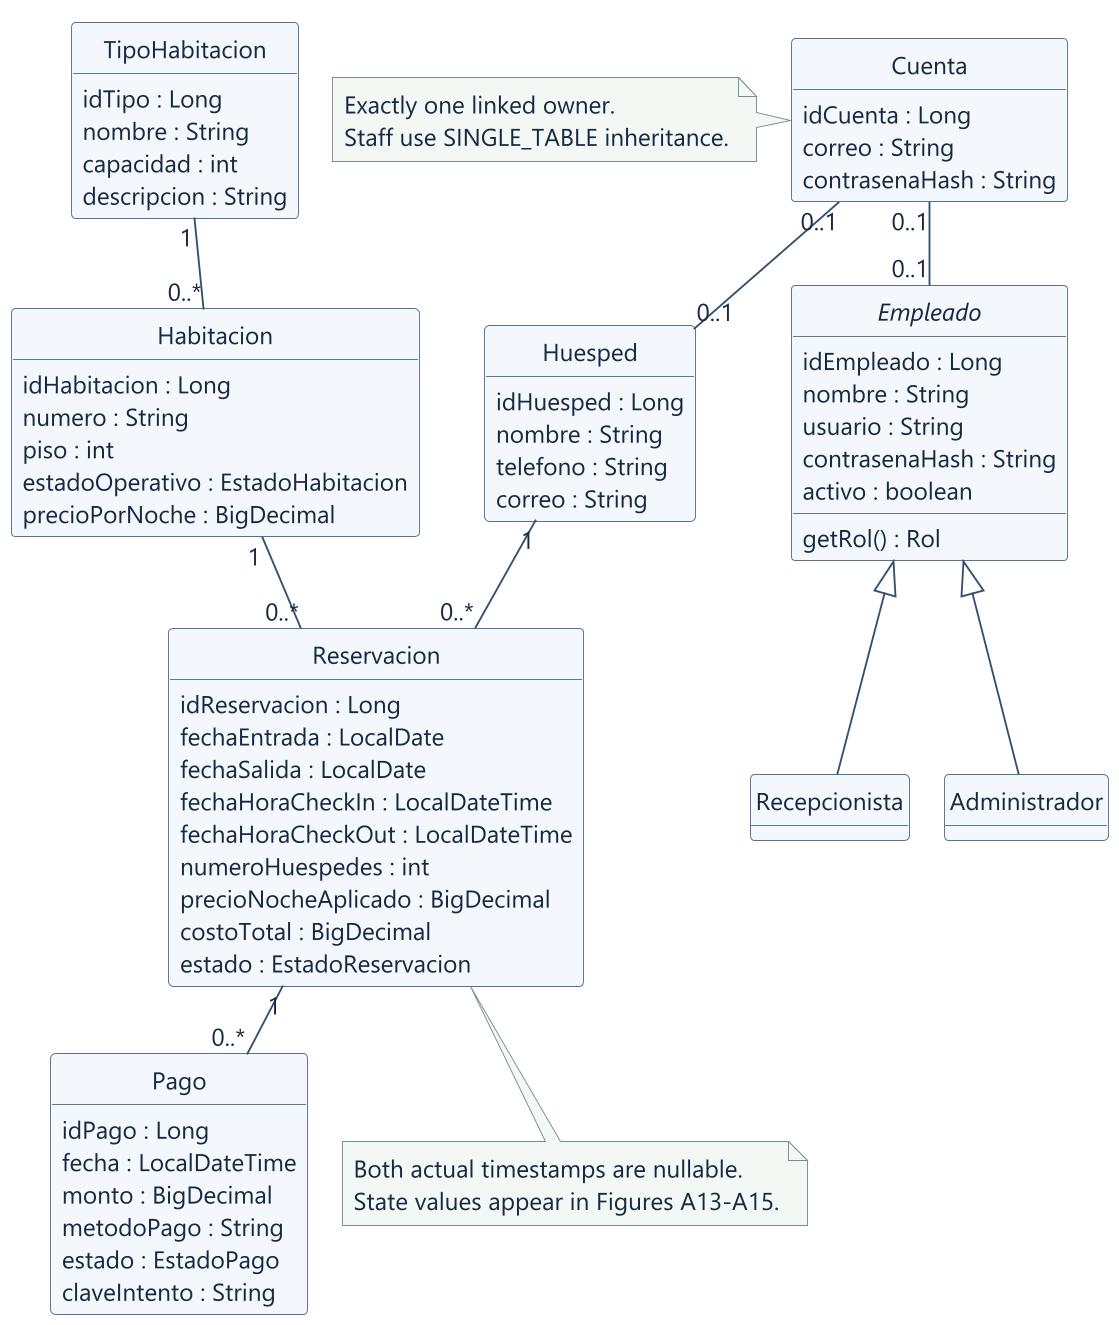

The diagram above was rendered by PlantUML. Its source (embedded in the PNG):
@startuml
skinparam dpi 180
skinparam shadowing false
skinparam defaultFontName Segoe UI
skinparam defaultFontSize 13
skinparam backgroundColor #FFFFFF
skinparam defaultFontColor #172841
skinparam ArrowColor #35506F
skinparam actorBorderColor #35506F
skinparam sequenceParticipantBackgroundColor #EFF4FA
skinparam sequenceParticipantBorderColor #55718D
skinparam sequenceLifeLineBorderColor #8295A9
skinparam classBackgroundColor #F4F7FB
skinparam classBorderColor #55718D
skinparam stateBackgroundColor #EFF4FA
skinparam stateBorderColor #55718D
skinparam usecaseBackgroundColor #EFF4FA
skinparam usecaseBorderColor #55718D
skinparam noteBackgroundColor #F4F8F5
skinparam noteBorderColor #739187
!pragma layout smetana
hide circle
hide empty methods
skinparam classAttributeIconSize 0
class Huesped {
  idHuesped : Long
  nombre : String
  telefono : String
  correo : String
}
class Cuenta {
  idCuenta : Long
  correo : String
  contrasenaHash : String
}
abstract class Empleado {
  idEmpleado : Long
  nombre : String
  usuario : String
  contrasenaHash : String
  activo : boolean
  getRol() : Rol
}
class Recepcionista
class Administrador
class TipoHabitacion {
  idTipo : Long
  nombre : String
  capacidad : int
  descripcion : String
}
class Habitacion {
  idHabitacion : Long
  numero : String
  piso : int
  estadoOperativo : EstadoHabitacion
  precioPorNoche : BigDecimal
}
class Reservacion {
  idReservacion : Long
  fechaEntrada : LocalDate
  fechaSalida : LocalDate
  fechaHoraCheckIn : LocalDateTime
  fechaHoraCheckOut : LocalDateTime
  numeroHuespedes : int
  precioNocheAplicado : BigDecimal
  costoTotal : BigDecimal
  estado : EstadoReservacion
}
class Pago {
  idPago : Long
  fecha : LocalDateTime
  monto : BigDecimal
  metodoPago : String
  estado : EstadoPago
  claveIntento : String
}
Empleado <|-- Recepcionista
Empleado <|-- Administrador
Cuenta "0..1" -- "0..1" Huesped
Cuenta "0..1" -- "0..1" Empleado
Huesped "1" -- "0..*" Reservacion
Habitacion "1" -- "0..*" Reservacion
TipoHabitacion "1" -- "0..*" Habitacion
Reservacion "1" -- "0..*" Pago
note left of Cuenta
  Exactly one linked owner.
  Staff use SINGLE_TABLE inheritance.
end note
note bottom of Reservacion
  Both actual timestamps are nullable.
  State values appear in Figures A13-A15.
end note
@enduml